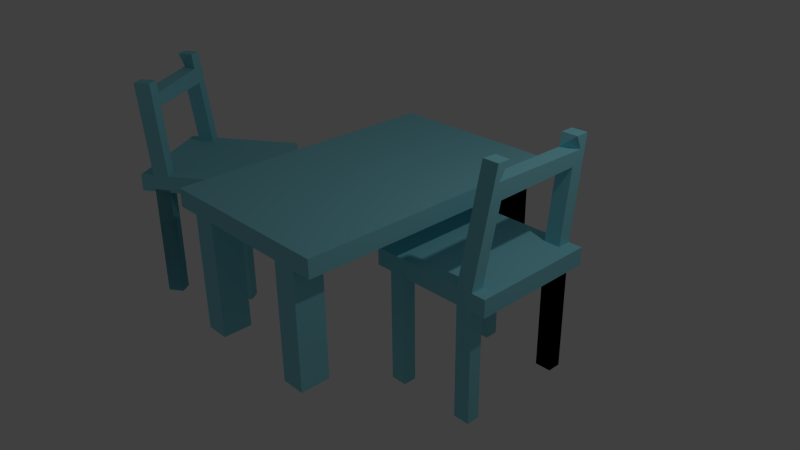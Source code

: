 # Source: tp1.blend  (saved by Blender 2.69.0; exported with 4.5.12 LTS)
import bpy
from mathutils import Matrix  # noqa: F401  (used for matrix-valued properties, if any)

bpy.ops.wm.read_factory_settings(use_empty=True)
scene = bpy.context.scene
scene.name = 'Scene'

# ---- collections
col_collection_1 = bpy.data.collections.new('Collection 1'); scene.collection.children.link(col_collection_1)

# ---- materials (node trees are filled in below, after node groups)
mat_table_001 = bpy.data.materials.new('table.001')
mat_table_001.alpha_threshold = 0.0
mat_table_001.use_transparent_shadow = False
mat_table_001.diffuse_color = (0.2686, 0.7078, 0.8, 1.0)
mat_table_001.roughness = 0.5
mat_table_001.line_color = (0.0, 0.0, 0.0, 1.0)

# ---- material node trees

# ---- world
world_world = bpy.data.worlds.new('World'); scene.world = world_world
world_world.color = (0.05088, 0.05088, 0.05088)
world_world.use_sun_shadow = False
world_world.sun_shadow_jitter_overblur = 0.0
world_world.cycles.sampling_method = 'MANUAL'
world_world.cycles.sample_map_resolution = 256

# ---- cameras
cam_camera = bpy.data.cameras.new('Camera')
cam_camera.clip_end = 100.0
cam_camera.lens = 35.0
cam_camera.sensor_width = 32.0
cam_camera.sensor_height = 18.0
cam_camera.ortho_scale = 7.314
cam_camera.dof.focus_distance = 0.0
cam_camera.dof.aperture_fstop = 128.0

# ---- lights
light_lamp = bpy.data.lights.new('Lamp', 'POINT')
light_lamp.transmission_factor = 0.0
light_lamp.cutoff_distance = 30.0
light_lamp.energy = 100.0
light_lamp.shadow_buffer_clip_start = 1.001
light_lamp.shadow_soft_size = 0.1
light_lamp.shadow_maximum_resolution = 0.006
light_lamp.use_absolute_resolution = True
light_lamp.cycles.use_multiple_importance_sampling = False

# ---- meshes
me_cube_004 = bpy.data.meshes.new('Cube.004')
me_cube_004.from_pydata([(1.0, 1.0, -1.0), (1.0, -1.0, -1.0), (-1.0, -1.0, -1.0), (-1.0, 1.0, -1.0), (1.0, 1.0, 1.0), (1.0, -1.0, 1.0), (-1.0, -1.0, 1.0), (-1.0, 1.0, 1.0), (-0.7407, 1.0, -1.0), (-0.7407, -1.0, -1.0), (-0.7407, 1.0, 1.0), (-0.7407, -1.0, 1.0), (-0.4815, 1.0, -1.0), (-0.4815, -1.0, -1.0), (-0.4815, 1.0, 1.0), (-0.4815, -1.0, 1.0), (0.7778, 1.0, -1.0), (0.7778, -1.0, -1.0), (0.7778, 1.0, 1.0), (0.7778, -1.0, 1.0), (0.5185, 1.0, -1.0), (0.5185, -1.0, -1.0), (0.5185, 1.0, 1.0), (0.5185, -1.0, 1.0), (1.0, -0.7927, -1.0), (-1.0, -0.7927, -1.0), (1.0, -0.7927, 1.0), (-1.0, -0.7927, 1.0), (-0.7407, -0.7927, -1.0), (-0.7407, -0.7927, 1.0), (-0.4815, -0.7927, -1.0), (-0.4815, -0.7927, 1.0), (0.7778, -0.7927, -1.0), (0.7778, -0.7927, 1.0), (0.5185, -0.7927, -1.0), (0.5185, -0.7927, 1.0), (-1.0, 0.782, -1.0), (-1.0, 0.782, 1.0), (-0.7407, 0.782, -1.0), (-0.4815, 0.782, -1.0), (0.7778, 0.782, -1.0), (0.5185, 0.782, -1.0), (1.0, 0.782, -1.0), (1.0, 0.782, 1.0), (-0.7407, 0.782, 1.0), (-0.4815, 0.782, 1.0), (0.7778, 0.782, 1.0), (0.5185, 0.782, 1.0), (0.7778, 1.0, -0.7005), (0.5185, 1.0, -0.7005), (0.7778, 0.782, -0.7005), (0.5185, 0.782, -0.7005), (0.7778, 1.0, -14.1), (0.5185, 1.0, -14.1), (0.7778, 0.782, -14.1), (0.5185, 0.782, -14.1), (0.7778, 1.0, -0.8835), (0.5185, 1.0, -0.8835), (0.7778, 0.782, -0.8835), (0.5185, 0.782, -0.8835), (-0.7407, 1.0, -14.2), (-0.4815, 1.0, -14.2), (-0.7407, 0.782, -14.2), (-0.4815, 0.782, -14.2), (-0.7407, -1.0, -14.02), (-0.4815, -1.0, -14.02), (-0.7407, -0.7927, -14.02), (-0.4815, -0.7927, -14.02), (0.7778, -1.0, -14.02), (0.5185, -1.0, -14.02), (0.7778, -0.7927, -14.02), (0.5185, -0.7927, -14.02), (0.7778, -0.5838, 12.96), (0.5185, -0.5838, 12.96), (0.7778, -0.3765, 12.96), (0.5424, -0.3765, 12.96), (0.7778, 1.215, 12.44), (0.5185, 1.215, 12.44), (0.7778, 0.9967, 12.44), (0.5185, 0.9967, 12.44), (0.5185, 0.9482, 10.94), (0.7778, 1.087, 10.92), (0.5185, 1.186, 10.94), (0.7778, 1.186, 10.94), (0.5185, 0.9422, 9.357), (0.5185, 1.157, 9.357), (0.7778, 0.9388, 9.357), (0.7778, 1.157, 9.357), (0.7778, -0.5594, 11.11), (0.5424, -0.421, 11.1), (0.5185, -0.6485, 11.1), (0.7778, -0.6485, 11.1), (0.7778, -0.5065, 9.222), (0.5185, -0.5099, 9.221), (0.5185, -0.7139, 9.222), (0.7778, -0.7139, 9.222)], [], [(28, 9, 2, 25), (29, 27, 6, 11), (24, 26, 5, 1), (9, 11, 6, 2), (36, 37, 7, 3), (10, 8, 3, 7), (28, 30, 67, 66), (31, 29, 11, 15), (13, 15, 11, 9), (14, 12, 8, 10), (34, 21, 13, 30), (35, 31, 15, 23), (21, 23, 15, 13), (22, 20, 12, 14), (24, 1, 17, 32), (26, 33, 19, 5), (1, 5, 19, 17), (4, 0, 16, 18), (34, 32, 70, 71), (88, 89, 75, 74), (17, 19, 23, 21), (18, 16, 20, 22), (38, 28, 25, 36), (44, 37, 27, 29), (42, 43, 26, 24), (2, 6, 27, 25), (39, 30, 28, 38), (45, 44, 29, 31), (41, 34, 30, 39), (47, 45, 31, 35), (42, 24, 32, 40), (43, 46, 33, 26), (40, 32, 34, 41), (46, 47, 35, 33), (25, 27, 37, 36), (8, 38, 36, 3), (10, 7, 37, 44), (0, 4, 43, 42), (39, 38, 62, 63), (14, 10, 44, 45), (20, 41, 39, 12), (22, 14, 45, 47), (0, 42, 40, 16), (4, 18, 46, 43), (40, 41, 51, 50), (80, 81, 78, 79), (50, 51, 55, 54), (41, 20, 49, 51), (20, 16, 48, 49), (16, 40, 50, 48), (54, 55, 59, 58), (51, 49, 53, 55), (49, 48, 52, 53), (48, 50, 54, 52), (56, 58, 59, 57), (55, 53, 57, 59), (53, 52, 56, 57), (52, 54, 58, 56), (61, 63, 62, 60), (12, 39, 63, 61), (8, 12, 61, 60), (38, 8, 60, 62), (67, 65, 64, 66), (30, 13, 65, 67), (9, 28, 66, 64), (13, 9, 64, 65), (70, 68, 69, 71), (21, 34, 71, 69), (32, 17, 68, 70), (17, 21, 69, 68), (74, 75, 73, 72), (89, 90, 73, 75), (90, 91, 72, 73), (91, 88, 74, 72), (76, 77, 79, 78), (82, 80, 79, 77), (81, 83, 76, 78), (83, 82, 77, 76), (84, 86, 81, 80), (85, 84, 80, 82), (86, 87, 83, 81), (87, 85, 82, 83), (47, 46, 86, 84), (22, 47, 84, 85), (46, 18, 87, 86), (18, 22, 85, 87), (92, 93, 89, 88), (93, 94, 90, 89), (94, 95, 91, 90), (95, 92, 88, 91), (33, 35, 93, 92), (35, 23, 94, 93), (23, 19, 95, 94), (19, 33, 92, 95), (89, 80, 84, 93), (81, 88, 92, 86), (88, 89, 80, 81), (84, 86, 92, 93)])
me_cube_004.materials.append(mat_table_001)
me_cube_004.use_remesh_preserve_volume = False
me_cube_004.use_remesh_preserve_attributes = False
me_cube_004.use_mirror_vertex_groups = False
me_cube_004.update()
me_cube_002 = bpy.data.meshes.new('Cube.002')
me_cube_002.from_pydata([(1.0, 1.0, -1.0), (1.0, -1.0, -1.0), (-1.0, -1.0, -1.0), (-1.0, 1.0, -1.0), (1.0, 1.0, 1.0), (1.0, -1.0, 1.0), (-1.0, -1.0, 1.0), (-1.0, 1.0, 1.0), (-0.7407, 1.0, -1.0), (-0.7407, -1.0, -1.0), (-0.7407, 1.0, 1.0), (-0.7407, -1.0, 1.0), (-0.4815, 1.0, -1.0), (-0.4815, -1.0, -1.0), (-0.4815, 1.0, 1.0), (-0.4815, -1.0, 1.0), (0.7778, 1.0, -1.0), (0.7778, -1.0, -1.0), (0.7778, 1.0, 1.0), (0.7778, -1.0, 1.0), (0.5185, 1.0, -1.0), (0.5185, -1.0, -1.0), (0.5185, 1.0, 1.0), (0.5185, -1.0, 1.0), (1.0, -0.7927, -1.0), (-1.0, -0.7927, -1.0), (1.0, -0.7927, 1.0), (-1.0, -0.7927, 1.0), (-0.7407, -0.7927, -1.0), (-0.7407, -0.7927, 1.0), (-0.4815, -0.7927, -1.0), (-0.4815, -0.7927, 1.0), (0.7778, -0.7927, -1.0), (0.7778, -0.7927, 1.0), (0.5185, -0.7927, -1.0), (0.5185, -0.7927, 1.0), (-1.0, 0.782, -1.0), (-1.0, 0.782, 1.0), (-0.7407, 0.782, -1.0), (-0.4815, 0.782, -1.0), (0.7778, 0.782, -1.0), (0.5185, 0.782, -1.0), (1.0, 0.782, -1.0), (1.0, 0.782, 1.0), (-0.7407, 0.782, 1.0), (-0.4815, 0.782, 1.0), (0.7778, 0.782, 1.0), (0.5185, 0.782, 1.0), (0.7778, 1.0, -0.7005), (0.5185, 1.0, -0.7005), (0.7778, 0.782, -0.7005), (0.5185, 0.782, -0.7005), (0.7778, 1.0, -14.1), (0.5185, 1.0, -14.1), (0.7778, 0.782, -14.1), (0.5185, 0.782, -14.1), (0.7778, 1.0, -0.8835), (0.5185, 1.0, -0.8835), (0.7778, 0.782, -0.8835), (0.5185, 0.782, -0.8835), (-0.7407, 1.0, -14.2), (-0.4815, 1.0, -14.2), (-0.7407, 0.782, -14.2), (-0.4815, 0.782, -14.2), (-0.7407, -1.0, -14.02), (-0.4815, -1.0, -14.02), (-0.7407, -0.7927, -14.02), (-0.4815, -0.7927, -14.02), (0.7778, -1.0, -14.02), (0.5185, -1.0, -14.02), (0.7778, -0.7927, -14.02), (0.5185, -0.7927, -14.02), (0.7778, -0.5838, 12.96), (0.5185, -0.5838, 12.96), (0.7778, -0.3765, 12.96), (0.5424, -0.3765, 12.96), (0.7778, 1.215, 12.44), (0.5185, 1.215, 12.44), (0.7778, 0.9967, 12.44), (0.5185, 0.9967, 12.44), (0.5185, 0.9482, 10.94), (0.7778, 1.087, 10.92), (0.5185, 1.186, 10.94), (0.7778, 1.186, 10.94), (0.5185, 0.9422, 9.357), (0.5185, 1.157, 9.357), (0.7778, 0.9388, 9.357), (0.7778, 1.157, 9.357), (0.7778, -0.5594, 11.11), (0.5424, -0.421, 11.1), (0.5185, -0.6485, 11.1), (0.7778, -0.6485, 11.1), (0.7778, -0.5065, 9.222), (0.5185, -0.5099, 9.221), (0.5185, -0.7139, 9.222), (0.7778, -0.7139, 9.222)], [], [(28, 9, 2, 25), (29, 27, 6, 11), (24, 26, 5, 1), (9, 11, 6, 2), (36, 37, 7, 3), (10, 8, 3, 7), (28, 30, 67, 66), (31, 29, 11, 15), (13, 15, 11, 9), (14, 12, 8, 10), (34, 21, 13, 30), (35, 31, 15, 23), (21, 23, 15, 13), (22, 20, 12, 14), (24, 1, 17, 32), (26, 33, 19, 5), (1, 5, 19, 17), (4, 0, 16, 18), (34, 32, 70, 71), (88, 89, 75, 74), (17, 19, 23, 21), (18, 16, 20, 22), (38, 28, 25, 36), (44, 37, 27, 29), (42, 43, 26, 24), (2, 6, 27, 25), (39, 30, 28, 38), (45, 44, 29, 31), (41, 34, 30, 39), (47, 45, 31, 35), (42, 24, 32, 40), (43, 46, 33, 26), (40, 32, 34, 41), (46, 47, 35, 33), (25, 27, 37, 36), (8, 38, 36, 3), (10, 7, 37, 44), (0, 4, 43, 42), (39, 38, 62, 63), (14, 10, 44, 45), (20, 41, 39, 12), (22, 14, 45, 47), (0, 42, 40, 16), (4, 18, 46, 43), (40, 41, 51, 50), (80, 81, 78, 79), (50, 51, 55, 54), (41, 20, 49, 51), (20, 16, 48, 49), (16, 40, 50, 48), (54, 55, 59, 58), (51, 49, 53, 55), (49, 48, 52, 53), (48, 50, 54, 52), (56, 58, 59, 57), (55, 53, 57, 59), (53, 52, 56, 57), (52, 54, 58, 56), (61, 63, 62, 60), (12, 39, 63, 61), (8, 12, 61, 60), (38, 8, 60, 62), (67, 65, 64, 66), (30, 13, 65, 67), (9, 28, 66, 64), (13, 9, 64, 65), (70, 68, 69, 71), (21, 34, 71, 69), (32, 17, 68, 70), (17, 21, 69, 68), (74, 75, 73, 72), (89, 90, 73, 75), (90, 91, 72, 73), (91, 88, 74, 72), (76, 77, 79, 78), (82, 80, 79, 77), (81, 83, 76, 78), (83, 82, 77, 76), (84, 86, 81, 80), (85, 84, 80, 82), (86, 87, 83, 81), (87, 85, 82, 83), (47, 46, 86, 84), (22, 47, 84, 85), (46, 18, 87, 86), (18, 22, 85, 87), (92, 93, 89, 88), (93, 94, 90, 89), (94, 95, 91, 90), (95, 92, 88, 91), (33, 35, 93, 92), (35, 23, 94, 93), (23, 19, 95, 94), (19, 33, 92, 95), (89, 80, 84, 93), (81, 88, 92, 86), (88, 89, 80, 81), (84, 86, 92, 93)])
me_cube_002.materials.append(mat_table_001)
me_cube_002.use_remesh_preserve_volume = False
me_cube_002.use_remesh_preserve_attributes = False
me_cube_002.use_mirror_vertex_groups = False
me_cube_002.update()
me_cube = bpy.data.meshes.new('Cube')
me_cube.from_pydata([(1.0, 1.0, -1.0), (1.0, -1.0, -1.0), (-1.0, -1.0, -1.0), (-1.0, 1.0, -1.0), (1.0, 1.0, 1.0), (1.0, -1.0, 1.0), (-1.0, -1.0, 1.0), (-1.0, 1.0, 1.0), (-0.7407, 1.0, -1.0), (-0.7407, -1.0, -1.0), (-0.7407, 1.0, 1.0), (-0.7407, -1.0, 1.0), (-0.4815, 1.0, -1.0), (-0.4815, -1.0, -1.0), (-0.4815, 1.0, 1.0), (-0.4815, -1.0, 1.0), (0.7778, 1.0, -1.0), (0.7778, -1.0, -1.0), (0.7778, 1.0, 1.0), (0.7778, -1.0, 1.0), (0.5185, 1.0, -1.0), (0.5185, -1.0, -1.0), (0.5185, 1.0, 1.0), (0.5185, -1.0, 1.0), (1.0, -0.7927, -1.0), (-1.0, -0.7927, -1.0), (1.0, -0.7927, 1.0), (-1.0, -0.7927, 1.0), (-0.7407, -0.7927, -1.0), (-0.7407, -0.7927, 1.0), (-0.4815, -0.7927, -1.0), (-0.4815, -0.7927, 1.0), (0.7778, -0.7927, -1.0), (0.7778, -0.7927, 1.0), (0.5185, -0.7927, -1.0), (0.5185, -0.7927, 1.0), (-1.0, 0.782, -1.0), (-1.0, 0.782, 1.0), (-0.7407, 0.782, -1.0), (-0.4815, 0.782, -1.0), (0.7778, 0.782, -1.0), (0.5185, 0.782, -1.0), (1.0, 0.782, -1.0), (1.0, 0.782, 1.0), (-0.7407, 0.782, 1.0), (-0.4815, 0.782, 1.0), (0.7778, 0.782, 1.0), (0.5185, 0.782, 1.0), (0.7778, 1.0, -0.7005), (0.5185, 1.0, -0.7005), (0.7778, 0.782, -0.7005), (0.5185, 0.782, -0.7005), (0.7778, 1.0, -14.1), (0.5185, 1.0, -14.1), (0.7778, 0.782, -14.1), (0.5185, 0.782, -14.1), (0.7778, 1.0, -0.8835), (0.5185, 1.0, -0.8835), (0.7778, 0.782, -0.8835), (0.5185, 0.782, -0.8835), (-0.7407, 1.0, -14.2), (-0.4815, 1.0, -14.2), (-0.7407, 0.782, -14.2), (-0.4815, 0.782, -14.2), (-0.7407, -1.0, -14.02), (-0.4815, -1.0, -14.02), (-0.7407, -0.7927, -14.02), (-0.4815, -0.7927, -14.02), (0.7778, -1.0, -14.02), (0.5185, -1.0, -14.02), (0.7778, -0.7927, -14.02), (0.5185, -0.7927, -14.02)], [], [(28, 9, 2, 25), (29, 27, 6, 11), (24, 26, 5, 1), (9, 11, 6, 2), (36, 37, 7, 3), (10, 8, 3, 7), (28, 30, 67, 66), (31, 29, 11, 15), (13, 15, 11, 9), (14, 12, 8, 10), (34, 21, 13, 30), (35, 31, 15, 23), (21, 23, 15, 13), (22, 20, 12, 14), (24, 1, 17, 32), (26, 33, 19, 5), (1, 5, 19, 17), (4, 0, 16, 18), (34, 32, 70, 71), (33, 35, 23, 19), (17, 19, 23, 21), (18, 16, 20, 22), (38, 28, 25, 36), (44, 37, 27, 29), (42, 43, 26, 24), (2, 6, 27, 25), (39, 30, 28, 38), (45, 44, 29, 31), (41, 34, 30, 39), (47, 45, 31, 35), (42, 24, 32, 40), (43, 46, 33, 26), (40, 32, 34, 41), (46, 47, 35, 33), (25, 27, 37, 36), (8, 38, 36, 3), (10, 7, 37, 44), (0, 4, 43, 42), (39, 38, 62, 63), (14, 10, 44, 45), (20, 41, 39, 12), (22, 14, 45, 47), (0, 42, 40, 16), (4, 18, 46, 43), (40, 41, 51, 50), (18, 22, 47, 46), (50, 51, 55, 54), (41, 20, 49, 51), (20, 16, 48, 49), (16, 40, 50, 48), (54, 55, 59, 58), (51, 49, 53, 55), (49, 48, 52, 53), (48, 50, 54, 52), (56, 58, 59, 57), (55, 53, 57, 59), (53, 52, 56, 57), (52, 54, 58, 56), (61, 63, 62, 60), (12, 39, 63, 61), (8, 12, 61, 60), (38, 8, 60, 62), (67, 65, 64, 66), (30, 13, 65, 67), (9, 28, 66, 64), (13, 9, 64, 65), (70, 68, 69, 71), (21, 34, 71, 69), (32, 17, 68, 70), (17, 21, 69, 68)])
me_cube.materials.append(mat_table_001)
me_cube.use_remesh_preserve_volume = False
me_cube.use_remesh_preserve_attributes = False
me_cube.use_mirror_vertex_groups = False
me_cube.update()

# ---- objects
ob_cube_004 = bpy.data.objects.new('Cube.004', me_cube_004)
ob_cube_002 = bpy.data.objects.new('Cube.002', me_cube_002)
ob_cube = bpy.data.objects.new('Cube', me_cube)
ob_lamp = bpy.data.objects.new('Lamp', light_lamp)
ob_camera = bpy.data.objects.new('Camera', cam_camera)

# ---- transforms, parenting, visibility, modifiers, constraints
ob_cube_004.location = (-2.554, -0.4432, 1.247)
ob_cube_004.rotation_euler = (0.02281, 0.00541, -27.69)
ob_cube_004.scale = (0.8117, 0.7815, 0.1133)
ob_cube_004.lock_rotations_4d = False
ob_cube_004.empty_display_type = 'ARROWS'
ob_cube_004.lineart.crease_threshold = 0.0
ob_cube_002.location = (1.471, 0.367, 1.083)
ob_cube_002.scale = (0.8137, 0.825, 0.1133)
ob_cube_002.lock_rotations_4d = False
ob_cube_002.empty_display_type = 'ARROWS'
ob_cube_002.lineart.crease_threshold = 0.0
ob_cube.location = (0.0, 0.0, 1.667)
ob_cube.scale = (1.199, 1.856, 0.117)
ob_cube.lock_rotations_4d = False
ob_cube.empty_display_type = 'ARROWS'
ob_cube.lineart.crease_threshold = 0.0
ob_lamp.location = (4.076, 1.005, 5.904)
ob_lamp.rotation_euler = (0.6503, 0.05522, 1.866)
ob_lamp.lock_rotations_4d = False
ob_lamp.empty_display_type = 'ARROWS'
ob_lamp.color = (0.0, 0.0, 0.0, 0.0)
ob_lamp.lineart.crease_threshold = 0.0
ob_camera.location = (7.302, -6.309, 5.879)
ob_camera.rotation_euler = (1.109, 0.01082, 0.8149)
ob_camera.lock_rotations_4d = False
ob_camera.empty_display_type = 'ARROWS'
ob_camera.color = (0.0, 0.0, 0.0, 0.0)
ob_camera.display_type = 'WIRE'
ob_camera.lineart.crease_threshold = 0.0

# ---- collection membership
col_collection_1.objects.link(ob_cube_004)
col_collection_1.objects.link(ob_cube_002)
col_collection_1.objects.link(ob_cube)
col_collection_1.objects.link(ob_lamp)
col_collection_1.objects.link(ob_camera)

# ---- scene / render settings (as saved in the file)
scene.camera = ob_camera
scene.frame_start = 1; scene.frame_end = 250; scene.frame_set(1)
scene.render.engine = 'BLENDER_EEVEE_NEXT'
scene.render.image_settings.compression = 90
scene.render.resolution_percentage = 50
scene.render.dither_intensity = 0.0
scene.cycles.use_denoising = False
scene.cycles.samples = 10
scene.cycles.sampling_pattern = 'TABULATED_SOBOL'
scene.cycles.light_sampling_threshold = 0.0
scene.cycles.use_adaptive_sampling = False
scene.cycles.use_light_tree = False
scene.cycles.blur_glossy = 0.0
scene.cycles.volume_bounces = 1
scene.cycles.pixel_filter_type = 'GAUSSIAN'
scene.cycles.sample_clamp_indirect = 0.0
scene.view_settings.view_transform = 'Standard'
bpy.context.view_layer.update()
